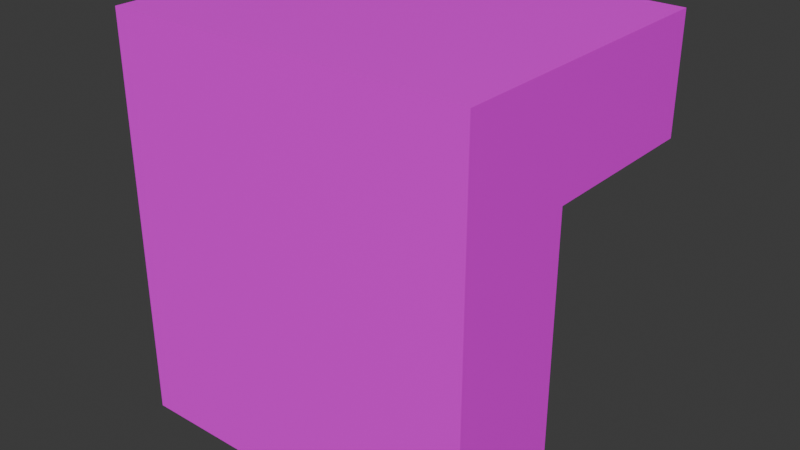# Source: CubeForAtticStairWalls.blend  (saved by Blender 4.0.36; exported with 4.5.12 LTS)
import bpy
from mathutils import Matrix  # noqa: F401  (used for matrix-valued properties, if any)

bpy.ops.wm.read_factory_settings(use_empty=True)
scene = bpy.context.scene
scene.name = 'Scene'

# ---- collections
col_collection = bpy.data.collections.new('Collection'); scene.collection.children.link(col_collection)

# ---- images (referenced by path relative to the original .blend; pixels are not part of the script)
import os
ASSET_DIR = os.environ.get("B2B_ASSET_DIR", "")  # directory of the original .blend (textures are referenced by path, not embedded)
HERE = os.path.dirname(os.path.abspath(__file__))  # packed textures are extracted next to this script under _unpacked/

def load_image(name, relpath, width, height, colorspace="sRGB"):
    """Load a texture the original file referenced (path relative to the .blend, or extracted next to this script)."""
    p = next((c for c in (os.path.join(HERE, relpath), os.path.join(ASSET_DIR, relpath)) if relpath and os.path.exists(c)), "")
    if p:
        img = bpy.data.images.load(p, check_existing=True)
        img.name = name
    else:  # same state as the original file: an image datablock whose file is absent (Cycles renders it pink)
        img = bpy.data.images.new(name, width, height)
        img.source = "FILE"
        img.filepath = "//" + (relpath or name)
    img.colorspace_settings.name = colorspace
    return img
img_wallpaper_png = load_image('Wallpaper.png', 'Wallpaper.png', 1024, 1024, 'sRGB')

# ---- materials (node trees are filled in below, after node groups)
mat_material = bpy.data.materials.new('Material')
mat_material.use_transparent_shadow = False

# ---- node groups
ng_auto_smooth = bpy.data.node_groups.new('Auto Smooth', 'GeometryNodeTree')
_s = ng_auto_smooth.interface.new_socket(name='Geometry', in_out='OUTPUT', socket_type='NodeSocketGeometry')
_s = ng_auto_smooth.interface.new_socket(name='Geometry', in_out='INPUT', socket_type='NodeSocketGeometry')
_s = ng_auto_smooth.interface.new_socket(name='Angle', in_out='INPUT', socket_type='NodeSocketFloat')
_s.subtype = 'ANGLE'
_s.min_value = 0.0
_s.max_value = 3.142
ng_auto_smooth.is_modifier = True
_N = ng_auto_smooth.nodes; _L = ng_auto_smooth.links
n0 = _N.new('NodeGroupOutput'); n0.name = 'Group Output'; n0.location = (480, -100)
n1 = _N.new('NodeGroupInput'); n1.name = 'Group Input'; n1.location = (-420, -300)
n2 = _N.new('NodeGroupInput'); n2.name = 'Group Input.001'; n2.location = (-60, -100)
n3 = _N.new('GeometryNodeSetShadeSmooth'); n3.name = 'Set Shade Smooth'; n3.location = (120, -100)
n3.domain = 'EDGE'
n4 = _N.new('GeometryNodeSetShadeSmooth'); n4.name = 'Set Shade Smooth.001'; n4.location = (300, -100)
n5 = _N.new('GeometryNodeInputMeshEdgeAngle'); n5.name = 'Edge Angle'; n5.location = (-420, -220)
n6 = _N.new('GeometryNodeInputEdgeSmooth'); n6.name = 'Is Edge Smooth'; n6.location = (-60, -160)
n7 = _N.new('GeometryNodeInputShadeSmooth'); n7.name = 'Is Face Smooth'; n7.location = (-240, -340)
n8 = _N.new('FunctionNodeBooleanMath'); n8.name = 'Boolean Math'; n8.location = (-60, -220)
n9 = _N.new('FunctionNodeCompare'); n9.name = 'Compare'; n9.location = (-240, -180)
n9.operation = 'LESS_EQUAL'
_L.new(n5.outputs[0], n9.inputs[0])
_L.new(n4.outputs[0], n0.inputs[0])
_L.new(n1.outputs[1], n9.inputs[1])
_L.new(n9.outputs[0], n8.inputs[0])
_L.new(n7.outputs[0], n8.inputs[1])
_L.new(n2.outputs[0], n3.inputs[0])
_L.new(n6.outputs[0], n3.inputs[1])
_L.new(n3.outputs[0], n4.inputs[0])
_L.new(n8.outputs[0], n3.inputs[2])
n0.is_active_output = True

# ---- material node trees
mat_material.use_nodes = True; mat_material.node_tree.nodes.clear()
_N = mat_material.node_tree.nodes; _L = mat_material.node_tree.links
n0 = _N.new('ShaderNodeBsdfPrincipled'); n0.name = 'Principled BSDF'; n0.location = (10, 300)
n0.inputs[3].default_value = 1.45
n1 = _N.new('ShaderNodeOutputMaterial'); n1.name = 'Material Output'; n1.location = (300, 300)
n2 = _N.new('ShaderNodeTexImage'); n2.name = 'Image Texture'; n2.location = (-280, 275)
n2.image = img_wallpaper_png
_L.new(n0.outputs[0], n1.inputs[0])
_L.new(n2.outputs[0], n0.inputs[0])
n1.is_active_output = True

# ---- world
world_world = bpy.data.worlds.new('World'); scene.world = world_world
world_world.use_nodes = True; world_world.node_tree.nodes.clear()
_N = world_world.node_tree.nodes; _L = world_world.node_tree.links
n0 = _N.new('ShaderNodeOutputWorld'); n0.name = 'World Output'; n0.location = (300, 300)
n1 = _N.new('ShaderNodeBackground'); n1.name = 'Background'; n1.location = (10, 300)
n1.inputs[0].default_value = (0.05088, 0.05088, 0.05088, 1.0)
_L.new(n1.outputs[0], n0.inputs[0])
n0.is_active_output = True
world_world.color = (0.05088, 0.05088, 0.05088)
world_world.use_sun_shadow = False
world_world.sun_shadow_jitter_overblur = 0.0

# ---- meshes
me_cube = bpy.data.meshes.new('Cube')
me_cube.from_pydata([(-1.0, -1.0, -1.0), (-1.0, -1.0, 1.0), (-1.0, 1.0, 1.0), (1.0, -1.0, -1.0), (1.0, -1.0, 1.0), (1.0, 1.0, 1.0), (-1.0, -0.172, -1.0), (-1.0, -0.172, 1.0), (1.0, -0.172, -1.0), (1.0, -0.172, 1.0), (-1.0, -1.0, 0.4258), (-1.0, 1.0, 0.4258), (1.0, 1.0, 0.4258), (1.0, -1.0, 0.4258), (1.0, -0.172, 0.4258), (-1.0, -0.172, 0.4258)], [], [(15, 7, 2, 11), (11, 2, 5, 12), (14, 9, 4, 13), (13, 4, 1, 10), (6, 8, 3, 0), (9, 7, 1, 4), (5, 2, 7, 9), (14, 15, 11, 12), (12, 5, 9, 14), (10, 1, 7, 15), (0, 10, 15, 6), (3, 13, 10, 0), (8, 14, 13, 3), (15, 14, 8, 6)])
me_cube.polygons.foreach_set('use_smooth', [True] * 14)
_uv = me_cube.uv_layers.new(name='UVMap')
_uv.uv.foreach_set('vector', [0.5864, -0.0858, 0.703, -0.0858, 0.703, 0.09399, 0.5864, 0.09399, 0.5864, 0.09399, 0.703, 0.09399, 0.703, 0.5, 0.5864, 0.5, 0.5864, 0.6798, 0.703, 0.6798, 0.703, 0.906, 0.5864, 0.906, 0.5864, 0.906, 0.703, 0.906, 0.703, 1.312, 0.5864, 1.312, -0.109, 0.6798, 0.297, 0.6798, 0.297, 0.906, -0.109, 0.906, 0.703, 0.6798, 1.109, 0.6798, 1.109, 0.906, 0.703, 0.906, 0.703, 0.5, 1.109, 0.5, 1.109, 0.6798, 0.703, 0.6798, 0.5864, 0.6798, 0.5864, -0.0858, 0.5864, 0.09399, 0.5864, 0.5, 0.5864, 0.5, 0.703, 0.5, 0.703, 0.6798, 0.5864, 0.6798, 0.5864, -0.312, 0.703, -0.312, 0.703, -0.0858, 0.5864, -0.0858, 0.297, -0.312, 0.5864, -0.312, 0.5864, -0.0858, 0.297, -0.0858, 0.297, 0.906, 0.5864, 0.906, 0.5864, 1.312, 0.297, 1.312, 0.297, 0.6798, 0.5864, 0.6798, 0.5864, 0.906, 0.297, 0.906, 0.5864, -0.0858, 0.5864, 0.6798, 0.297, 0.6798, 0.297, -0.0858])
me_cube.materials.append(mat_material)
me_cube.update()

# ---- objects
ob_cubeforatticstairwalls = bpy.data.objects.new('CubeForAtticStairWalls', me_cube)

# ---- transforms, parenting, visibility, modifiers, constraints
ob_cubeforatticstairwalls.location = (-3.957, -0.8909, 2.438)
ob_cubeforatticstairwalls.scale = (3.026, 2.463, 3.351)
_m = ob_cubeforatticstairwalls.modifiers.new('Auto Smooth', 'NODES')
_m.node_group = ng_auto_smooth
_gi = [s.identifier for s in ng_auto_smooth.interface.items_tree if s.item_type == 'SOCKET' and s.in_out == 'INPUT']
_m[_gi[1]] = 0.5236  # 'Angle'

# ---- collection membership
col_collection.objects.link(ob_cubeforatticstairwalls)

# ---- scene / render settings (as saved in the file)
scene.frame_start = 1; scene.frame_end = 250; scene.frame_set(1)
scene.render.engine = 'BLENDER_EEVEE_NEXT'
scene.cycles.sampling_pattern = 'TABULATED_SOBOL'
bpy.context.view_layer.update()

# ---- added for rendering (the .blend has no active camera and no usable light): camera, sun
cam_auto = bpy.data.cameras.new('AutoCamera')
cam_auto.lens = 50.0
cam_auto.sensor_width = 36.0
cam_auto.clip_end = 1000.0
ob_auto_camera = bpy.data.objects.new('AutoCamera', cam_auto)
scene.collection.objects.link(ob_auto_camera)
ob_auto_camera.location = (5.56027, -12.3119, 10.0523)
ob_auto_camera.rotation_euler = (1.09748, -7.21219e-08, 0.694738)
scene.camera = ob_auto_camera
light_auto_sun = bpy.data.lights.new('AutoSun', 'SUN')
light_auto_sun.energy = 3.0
light_auto_sun.angle = 0.0523599
ob_auto_sun = bpy.data.objects.new('AutoSun', light_auto_sun)
scene.collection.objects.link(ob_auto_sun)
ob_auto_sun.rotation_euler = (0.872665, 0.174533, 0.523599)
bpy.context.view_layer.update()
